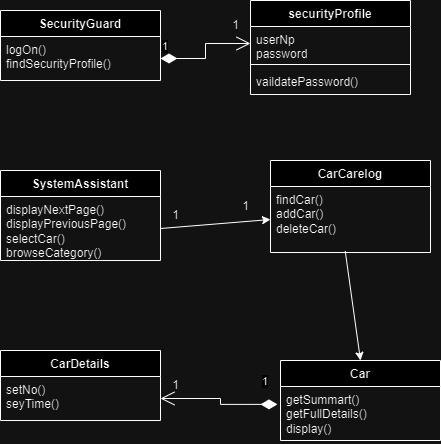

The diagram above was exported from draw.io. Its source (the exported page's mxGraphModel, read from the mxfile embedded in the PNG):
<mxGraphModel dx="1877" dy="565" grid="1" gridSize="10" guides="1" tooltips="1" connect="1" arrows="1" fold="1" page="1" pageScale="1" pageWidth="827" pageHeight="1169" math="0" shadow="0">
  <root>
    <mxCell id="0" />
    <mxCell id="1" parent="0" />
    <mxCell id="RyhZU2NtL1Pj8wKEthqB-1" value="securityProfile" style="swimlane;fontStyle=1;align=center;verticalAlign=top;childLayout=stackLayout;horizontal=1;startSize=26;horizontalStack=0;resizeParent=1;resizeParentMax=0;resizeLast=0;collapsible=1;marginBottom=0;whiteSpace=wrap;html=1;" parent="1" vertex="1">
      <mxGeometry x="110" y="130" width="160" height="94" as="geometry" />
    </mxCell>
    <mxCell id="RyhZU2NtL1Pj8wKEthqB-2" value="userNp&lt;br&gt;password" style="text;strokeColor=none;fillColor=none;align=left;verticalAlign=top;spacingLeft=4;spacingRight=4;overflow=hidden;rotatable=0;points=[[0,0.5],[1,0.5]];portConstraint=eastwest;whiteSpace=wrap;html=1;" parent="RyhZU2NtL1Pj8wKEthqB-1" vertex="1">
      <mxGeometry y="26" width="160" height="34" as="geometry" />
    </mxCell>
    <mxCell id="RyhZU2NtL1Pj8wKEthqB-3" value="" style="line;strokeWidth=1;fillColor=none;align=left;verticalAlign=middle;spacingTop=-1;spacingLeft=3;spacingRight=3;rotatable=0;labelPosition=right;points=[];portConstraint=eastwest;strokeColor=inherit;" parent="RyhZU2NtL1Pj8wKEthqB-1" vertex="1">
      <mxGeometry y="60" width="160" height="8" as="geometry" />
    </mxCell>
    <mxCell id="RyhZU2NtL1Pj8wKEthqB-4" value="vaildatePassword()" style="text;strokeColor=none;fillColor=none;align=left;verticalAlign=top;spacingLeft=4;spacingRight=4;overflow=hidden;rotatable=0;points=[[0,0.5],[1,0.5]];portConstraint=eastwest;whiteSpace=wrap;html=1;" parent="RyhZU2NtL1Pj8wKEthqB-1" vertex="1">
      <mxGeometry y="68" width="160" height="26" as="geometry" />
    </mxCell>
    <mxCell id="RyhZU2NtL1Pj8wKEthqB-6" value="SecurityGuard" style="swimlane;fontStyle=1;align=center;verticalAlign=top;childLayout=stackLayout;horizontal=1;startSize=26;horizontalStack=0;resizeParent=1;resizeParentMax=0;resizeLast=0;collapsible=1;marginBottom=0;whiteSpace=wrap;html=1;" parent="1" vertex="1">
      <mxGeometry x="-140" y="140" width="160" height="70" as="geometry" />
    </mxCell>
    <mxCell id="RyhZU2NtL1Pj8wKEthqB-7" value="logOn()&lt;br&gt;findSecurityProfile()" style="text;strokeColor=none;fillColor=none;align=left;verticalAlign=top;spacingLeft=4;spacingRight=4;overflow=hidden;rotatable=0;points=[[0,0.5],[1,0.5]];portConstraint=eastwest;whiteSpace=wrap;html=1;" parent="RyhZU2NtL1Pj8wKEthqB-6" vertex="1">
      <mxGeometry y="26" width="160" height="44" as="geometry" />
    </mxCell>
    <mxCell id="RyhZU2NtL1Pj8wKEthqB-10" value="CarDetails" style="swimlane;fontStyle=1;align=center;verticalAlign=top;childLayout=stackLayout;horizontal=1;startSize=26;horizontalStack=0;resizeParent=1;resizeParentMax=0;resizeLast=0;collapsible=1;marginBottom=0;whiteSpace=wrap;html=1;" parent="1" vertex="1">
      <mxGeometry x="-140" y="480" width="160" height="70" as="geometry" />
    </mxCell>
    <mxCell id="RyhZU2NtL1Pj8wKEthqB-11" value="setNo()&lt;br&gt;seyTime()" style="text;strokeColor=none;fillColor=none;align=left;verticalAlign=top;spacingLeft=4;spacingRight=4;overflow=hidden;rotatable=0;points=[[0,0.5],[1,0.5]];portConstraint=eastwest;whiteSpace=wrap;html=1;" parent="RyhZU2NtL1Pj8wKEthqB-10" vertex="1">
      <mxGeometry y="26" width="160" height="44" as="geometry" />
    </mxCell>
    <mxCell id="RyhZU2NtL1Pj8wKEthqB-14" value="Car" style="swimlane;fontStyle=1;align=center;verticalAlign=top;childLayout=stackLayout;horizontal=1;startSize=26;horizontalStack=0;resizeParent=1;resizeParentMax=0;resizeLast=0;collapsible=1;marginBottom=0;whiteSpace=wrap;html=1;" parent="1" vertex="1">
      <mxGeometry x="140" y="490" width="160" height="80" as="geometry" />
    </mxCell>
    <mxCell id="RyhZU2NtL1Pj8wKEthqB-15" value="getSummart()&lt;br&gt;getFullDetails()&lt;br&gt;display()" style="text;strokeColor=none;fillColor=none;align=left;verticalAlign=top;spacingLeft=4;spacingRight=4;overflow=hidden;rotatable=0;points=[[0,0.5],[1,0.5]];portConstraint=eastwest;whiteSpace=wrap;html=1;" parent="RyhZU2NtL1Pj8wKEthqB-14" vertex="1">
      <mxGeometry y="26" width="160" height="54" as="geometry" />
    </mxCell>
    <mxCell id="RyhZU2NtL1Pj8wKEthqB-18" value="CarCarelog" style="swimlane;fontStyle=1;align=center;verticalAlign=top;childLayout=stackLayout;horizontal=1;startSize=26;horizontalStack=0;resizeParent=1;resizeParentMax=0;resizeLast=0;collapsible=1;marginBottom=0;whiteSpace=wrap;html=1;" parent="1" vertex="1">
      <mxGeometry x="130" y="290" width="160" height="92" as="geometry" />
    </mxCell>
    <mxCell id="RyhZU2NtL1Pj8wKEthqB-21" value="findCar()&lt;br&gt;addCar()&lt;br&gt;deleteCar()" style="text;strokeColor=none;fillColor=none;align=left;verticalAlign=top;spacingLeft=4;spacingRight=4;overflow=hidden;rotatable=0;points=[[0,0.5],[1,0.5]];portConstraint=eastwest;whiteSpace=wrap;html=1;" parent="RyhZU2NtL1Pj8wKEthqB-18" vertex="1">
      <mxGeometry y="26" width="160" height="66" as="geometry" />
    </mxCell>
    <mxCell id="RyhZU2NtL1Pj8wKEthqB-22" value="SystemAssistant" style="swimlane;fontStyle=1;align=center;verticalAlign=top;childLayout=stackLayout;horizontal=1;startSize=26;horizontalStack=0;resizeParent=1;resizeParentMax=0;resizeLast=0;collapsible=1;marginBottom=0;whiteSpace=wrap;html=1;" parent="1" vertex="1">
      <mxGeometry x="-140" y="300" width="160" height="90" as="geometry" />
    </mxCell>
    <mxCell id="RyhZU2NtL1Pj8wKEthqB-23" value="displayNextPage()&lt;br&gt;displayPreviousPage()&lt;br&gt;selectCar()&lt;br&gt;browseCategory()" style="text;strokeColor=none;fillColor=none;align=left;verticalAlign=top;spacingLeft=4;spacingRight=4;overflow=hidden;rotatable=0;points=[[0,0.5],[1,0.5]];portConstraint=eastwest;whiteSpace=wrap;html=1;" parent="RyhZU2NtL1Pj8wKEthqB-22" vertex="1">
      <mxGeometry y="26" width="160" height="64" as="geometry" />
    </mxCell>
    <mxCell id="RyhZU2NtL1Pj8wKEthqB-27" value="" style="endArrow=classic;html=1;rounded=0;exitX=0.467;exitY=0.977;exitDx=0;exitDy=0;exitPerimeter=0;entryX=0.5;entryY=0;entryDx=0;entryDy=0;" parent="1" source="RyhZU2NtL1Pj8wKEthqB-21" target="RyhZU2NtL1Pj8wKEthqB-14" edge="1">
      <mxGeometry width="50" height="50" relative="1" as="geometry">
        <mxPoint x="60" y="410" as="sourcePoint" />
        <mxPoint x="110" y="360" as="targetPoint" />
      </mxGeometry>
    </mxCell>
    <mxCell id="RyhZU2NtL1Pj8wKEthqB-29" value="" style="endArrow=classic;html=1;rounded=0;exitX=1;exitY=0.5;exitDx=0;exitDy=0;entryX=0;entryY=0.5;entryDx=0;entryDy=0;" parent="1" source="RyhZU2NtL1Pj8wKEthqB-23" target="RyhZU2NtL1Pj8wKEthqB-21" edge="1">
      <mxGeometry width="50" height="50" relative="1" as="geometry">
        <mxPoint x="70" y="420" as="sourcePoint" />
        <mxPoint x="120" y="370" as="targetPoint" />
      </mxGeometry>
    </mxCell>
    <mxCell id="RyhZU2NtL1Pj8wKEthqB-30" value="1" style="endArrow=open;html=1;endSize=12;startArrow=diamondThin;startSize=14;startFill=1;edgeStyle=orthogonalEdgeStyle;align=left;verticalAlign=bottom;rounded=0;exitX=-0.019;exitY=0.331;exitDx=0;exitDy=0;exitPerimeter=0;entryX=1;entryY=0.5;entryDx=0;entryDy=0;" parent="1" source="RyhZU2NtL1Pj8wKEthqB-15" target="RyhZU2NtL1Pj8wKEthqB-11" edge="1">
      <mxGeometry x="-0.7239" y="-14" relative="1" as="geometry">
        <mxPoint x="20" y="390" as="sourcePoint" />
        <mxPoint x="180" y="390" as="targetPoint" />
        <mxPoint as="offset" />
      </mxGeometry>
    </mxCell>
    <mxCell id="RyhZU2NtL1Pj8wKEthqB-31" value="1" style="endArrow=open;html=1;endSize=12;startArrow=diamondThin;startSize=14;startFill=1;edgeStyle=orthogonalEdgeStyle;align=left;verticalAlign=bottom;rounded=0;entryX=0;entryY=0.5;entryDx=0;entryDy=0;exitX=1;exitY=0.5;exitDx=0;exitDy=0;" parent="1" source="RyhZU2NtL1Pj8wKEthqB-7" target="RyhZU2NtL1Pj8wKEthqB-2" edge="1">
      <mxGeometry x="-1" y="3" relative="1" as="geometry">
        <mxPoint y="260" as="sourcePoint" />
        <mxPoint x="160" y="260" as="targetPoint" />
      </mxGeometry>
    </mxCell>
    <mxCell id="RyhZU2NtL1Pj8wKEthqB-32" value="1" style="text;html=1;align=center;verticalAlign=middle;resizable=0;points=[];autosize=1;strokeColor=none;fillColor=none;" parent="1" vertex="1">
      <mxGeometry x="20" y="330" width="30" height="30" as="geometry" />
    </mxCell>
    <mxCell id="RyhZU2NtL1Pj8wKEthqB-33" value="1" style="text;html=1;align=center;verticalAlign=middle;resizable=0;points=[];autosize=1;strokeColor=none;fillColor=none;" parent="1" vertex="1">
      <mxGeometry x="90" y="321" width="30" height="30" as="geometry" />
    </mxCell>
    <mxCell id="RyhZU2NtL1Pj8wKEthqB-34" value="1" style="text;html=1;align=center;verticalAlign=middle;resizable=0;points=[];autosize=1;strokeColor=none;fillColor=none;" parent="1" vertex="1">
      <mxGeometry x="80" y="140" width="30" height="30" as="geometry" />
    </mxCell>
    <mxCell id="RyhZU2NtL1Pj8wKEthqB-35" value="1" style="text;html=1;align=center;verticalAlign=middle;resizable=0;points=[];autosize=1;strokeColor=none;fillColor=none;" parent="1" vertex="1">
      <mxGeometry x="20" y="500" width="30" height="30" as="geometry" />
    </mxCell>
  </root>
</mxGraphModel>